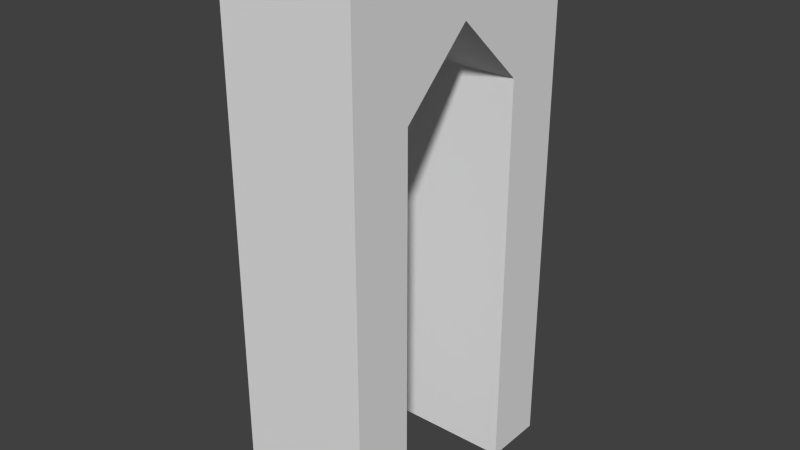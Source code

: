 # Source: Gate1_regular.blend  (saved by Blender 2.74.0; exported with 4.5.12 LTS)
import bpy
from mathutils import Matrix  # noqa: F401  (used for matrix-valued properties, if any)

bpy.ops.wm.read_factory_settings(use_empty=True)
scene = bpy.context.scene
scene.name = 'Scene'

# ---- collections
col_collection_1 = bpy.data.collections.new('Collection 1'); scene.collection.children.link(col_collection_1)

# ---- materials (node trees are filled in below, after node groups)
mat_material = bpy.data.materials.new('Material')
mat_material.alpha_threshold = 0.0
mat_material.use_transparent_shadow = False
mat_material.roughness = 0.5
mat_material.line_color = (0.0, 0.0, 0.0, 1.0)
mat_inside = bpy.data.materials.new('Inside')
mat_inside.alpha_threshold = 0.0
mat_inside.use_transparent_shadow = False
mat_inside.diffuse_color = (0.0, 0.001127, 0.8, 1.0)
mat_inside.roughness = 0.5

# ---- material node trees

# ---- world
world_world = bpy.data.worlds.new('World'); scene.world = world_world
world_world.color = (0.05088, 0.05088, 0.05088)
world_world.use_sun_shadow = False
world_world.sun_shadow_jitter_overblur = 0.0
world_world.cycles.sampling_method = 'MANUAL'
world_world.cycles.sample_map_resolution = 256

# ---- meshes
me_cube = bpy.data.meshes.new('Cube')
me_cube.from_pydata([(0.5, 0.9938, -2.0), (0.5, -0.9937, -2.0), (-0.5, -0.9937, -2.0), (-0.5, 0.9938, -2.0), (0.5, 0.9937, 2.0), (0.5, -0.9938, 2.0), (-0.5, -0.9937, 2.0), (-0.5, 0.9938, 2.0), (-0.5, -0.53, -2.0), (-0.5, 0.53, -2.0), (0.5, 0.53, -2.0), (0.5, -0.53, -2.0), (-0.5, 0.53, 1.0), (-0.5, -2.682e-08, 1.5), (-0.5, -0.53, 1.0), (0.5, 0.53, 1.0), (0.5, -5.644e-08, 1.5), (0.5, -0.53, 1.0)], [], [(8, 11, 1, 2), (4, 7, 6, 5), (0, 4, 5, 1, 11, 17, 16, 15, 10), (1, 5, 6, 2), (4, 0, 3, 7), (0, 10, 9, 3), (2, 6, 7, 3, 9, 12, 13, 14, 8), (12, 15, 16, 13), (10, 15, 12, 9), (13, 16, 17, 14), (11, 8, 14, 17)])
_uv = me_cube.uv_layers.new(name='UVMap')
_uv.uv.foreach_set('vector', [0.3532, 0.8333, 0.3532, 0.6667, 0.4197, 0.6667, 0.4197, 0.8333, 0.1434, 0.9979, 0.0, 0.9979, 3.418e-08, 0.6667, 0.1434, 0.6667, 0.2849, 0.0, 0.2849, 0.6667, 1.709e-08, 0.6667, 0.0, 3.974e-08, 0.06649, 0.0, 0.06649, 0.5, 0.1425, 0.5833, 0.2185, 0.5, 0.2185, 0.0, 0.8566, 0.0, 0.8566, 0.6667, 0.7133, 0.6667, 0.7133, 3.974e-08, 0.5699, 0.6667, 0.5699, 3.974e-08, 0.7133, 0.0, 0.7133, 0.6667, 0.3532, 0.8333, 0.2867, 0.8333, 0.2867, 0.6667, 0.3532, 0.6667, 0.5699, 3.974e-08, 0.5699, 0.6667, 0.2849, 0.6667, 0.2849, 5.96e-08, 0.3514, 3.974e-08, 0.3514, 0.5, 0.4274, 0.5833, 0.5034, 0.5, 0.5034, 0.0, 0.1434, 0.6667, 0.2867, 0.6667, 0.2867, 0.755, 0.1434, 0.755, 0.8566, 0.5, 0.8566, 3.974e-08, 1.0, 0.0, 1.0, 0.5, 0.1434, 0.755, 0.2867, 0.755, 0.2867, 0.8433, 0.1434, 0.8433, 1.0, 1.0, 0.8566, 1.0, 0.8566, 0.5, 1.0, 0.5])
me_cube.materials.append(mat_material)
me_cube.materials.append(mat_inside)
me_cube.use_remesh_preserve_volume = False
me_cube.use_remesh_preserve_attributes = False
me_cube.use_mirror_vertex_groups = False
me_cube.update()

# ---- objects
ob_cube = bpy.data.objects.new('Cube', me_cube)

# ---- transforms, parenting, visibility, modifiers, constraints
ob_cube.location = (0.0, 0.0, 0.0)
ob_cube.lock_rotations_4d = False
ob_cube.empty_display_type = 'ARROWS'
ob_cube.lineart.crease_threshold = 0.0

# ---- collection membership
col_collection_1.objects.link(ob_cube)

# ---- scene / render settings (as saved in the file)
scene.frame_start = 1; scene.frame_end = 250; scene.frame_set(497)
scene.render.engine = 'BLENDER_EEVEE_NEXT'
scene.render.resolution_percentage = 50
scene.render.dither_intensity = 0.0
scene.cycles.use_denoising = False
scene.cycles.samples = 10
scene.cycles.sampling_pattern = 'TABULATED_SOBOL'
scene.cycles.light_sampling_threshold = 0.0
scene.cycles.use_adaptive_sampling = False
scene.cycles.use_light_tree = False
scene.cycles.blur_glossy = 0.0
scene.cycles.pixel_filter_type = 'GAUSSIAN'
scene.cycles.sample_clamp_indirect = 0.0
scene.view_settings.view_transform = 'Standard'
bpy.context.view_layer.update()

# ---- added for rendering (the .blend has no active camera and no usable light): camera, sun
cam_auto = bpy.data.cameras.new('AutoCamera')
cam_auto.lens = 50.0
cam_auto.sensor_width = 36.0
cam_auto.clip_end = 1000.0
ob_auto_camera = bpy.data.objects.new('AutoCamera', cam_auto)
scene.collection.objects.link(ob_auto_camera)
ob_auto_camera.location = (4.23488, -5.08185, 3.3879)
ob_auto_camera.rotation_euler = (1.09748, -7.21219e-08, 0.694738)
scene.camera = ob_auto_camera
light_auto_sun = bpy.data.lights.new('AutoSun', 'SUN')
light_auto_sun.energy = 3.0
light_auto_sun.angle = 0.0523599
ob_auto_sun = bpy.data.objects.new('AutoSun', light_auto_sun)
scene.collection.objects.link(ob_auto_sun)
ob_auto_sun.rotation_euler = (0.872665, 0.174533, 0.523599)
bpy.context.view_layer.update()
